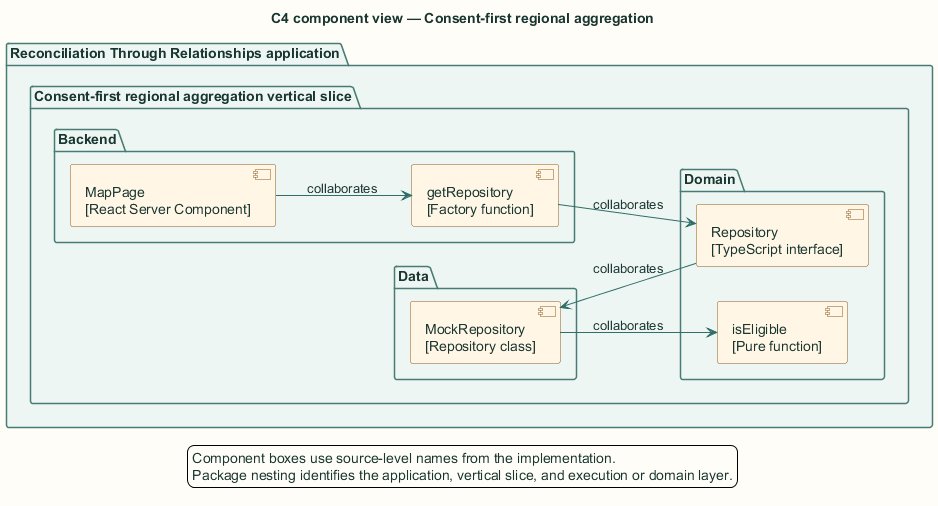

The diagram above was rendered by PlantUML. Its source (embedded in the PNG):
@startuml
title C4 component view — Consent-first regional aggregation

skinparam backgroundColor #FFFDF7
skinparam shadowing false
skinparam defaultFontName Arial
skinparam defaultFontColor #18352F
skinparam ArrowColor #2F6F67
skinparam packageBorderColor #477B73
skinparam packageBackgroundColor #EEF6F3
skinparam rectangleBorderColor #477B73
skinparam rectangleBackgroundColor #FFFFFF
skinparam componentBorderColor #8A5A1F
skinparam componentBackgroundColor #FFF6E6
skinparam databaseBorderColor #4E668E
skinparam databaseBackgroundColor #EEF3FB
skinparam actorBorderColor #18352F
skinparam actorBackgroundColor #FFFFFF
skinparam classBorderColor #477B73
skinparam classBackgroundColor #FFFFFF
skinparam sequenceBoxBorderColor #477B73
skinparam sequenceBoxBackgroundColor #F4F8F6
skinparam ParticipantBorderColor #477B73
skinparam ParticipantBackgroundColor #FFFFFF
skinparam BoxPadding 10
hide stereotype

left to right direction
package "Reconciliation Through Relationships application" {
  package "Consent-first regional aggregation vertical slice" {
    package "Backend" {
      component "MapPage\n[React Server Component]" as cmp0
      component "getRepository\n[Factory function]" as cmp1
    }
    package "Domain" {
      component "Repository\n[TypeScript interface]" as cmp2
      component "isEligible\n[Pure function]" as cmp4
    }
    package "Data" {
      component "MockRepository\n[Repository class]" as cmp3
    }
  }
}
cmp0 --> cmp1 : collaborates
cmp1 --> cmp2 : collaborates
cmp2 --> cmp3 : collaborates
cmp3 --> cmp4 : collaborates
legend bottom
  Component boxes use source-level names from the implementation.
  Package nesting identifies the application, vertical slice, and execution or domain layer.
endlegend
@enduml